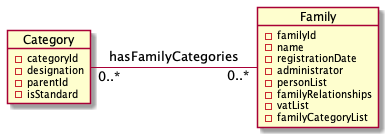

The diagram above was rendered by PlantUML. Its source (embedded in the PNG):
@startuml

object Family {
    - familyId
    - name
    - registrationDate
    - administrator
    - personList
    - familyRelationships
    - vatList
    - familyCategoryList
}

Category "0..*" - "0..*" Family : hasFamilyCategories

object Category {
    - categoryId
    - designation
    - parentId
    - isStandard
}

@enduml